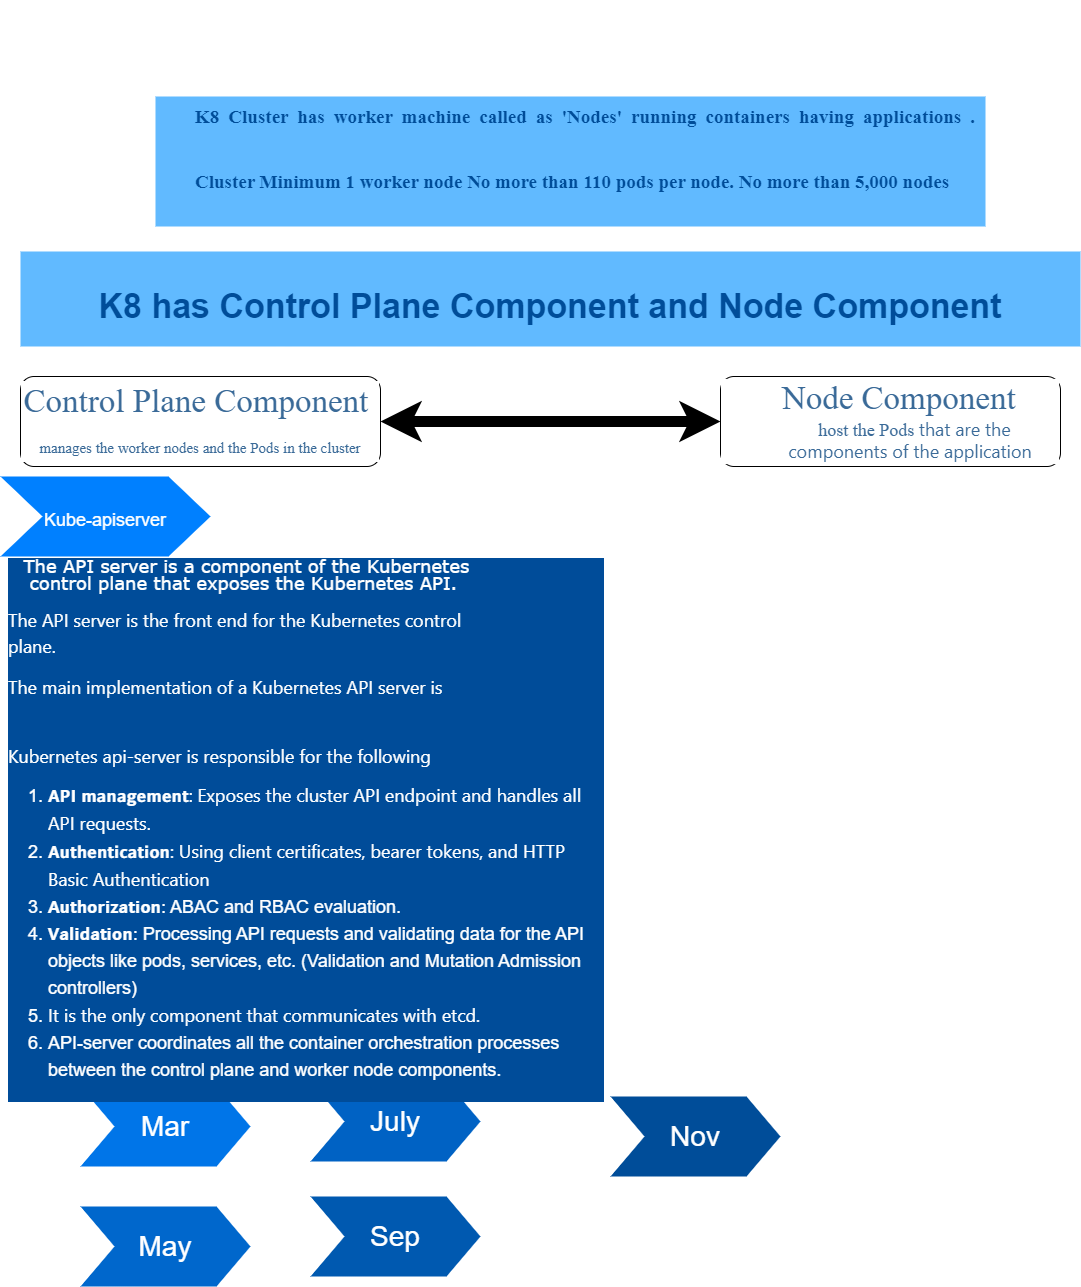

The diagram above was exported from draw.io. Its source (the exported page's mxGraphModel, read from the mxfile embedded in the PNG):
<mxGraphModel dx="1257" dy="3241" grid="1" gridSize="10" guides="1" tooltips="1" connect="1" arrows="1" fold="1" page="1" pageScale="1" pageWidth="1100" pageHeight="850" background="none" math="0" shadow="0">
  <root>
    <mxCell id="0" />
    <mxCell id="1" parent="0" />
    <mxCell id="57fe6abec08f04cb-1" value="&lt;font style=&quot;font-size: 18px;&quot;&gt;Kube-apiserver&lt;/font&gt;" style="shape=step;whiteSpace=wrap;html=1;fontSize=28;fillColor=#0080FF;fontColor=#FFFFFF;strokeColor=none;" parent="1" vertex="1">
      <mxGeometry x="10" y="-1960" width="210" height="80" as="geometry" />
    </mxCell>
    <mxCell id="57fe6abec08f04cb-2" value="Mar" style="shape=step;whiteSpace=wrap;html=1;fontSize=28;fillColor=#0075E8;fontColor=#FFFFFF;strokeColor=none;" parent="1" vertex="1">
      <mxGeometry x="90" y="-1350" width="170" height="80" as="geometry" />
    </mxCell>
    <mxCell id="57fe6abec08f04cb-3" value="May" style="shape=step;whiteSpace=wrap;html=1;fontSize=28;fillColor=#0067CC;fontColor=#FFFFFF;strokeColor=none;" parent="1" vertex="1">
      <mxGeometry x="90" y="-1230" width="170" height="80" as="geometry" />
    </mxCell>
    <mxCell id="57fe6abec08f04cb-4" value="July" style="shape=step;whiteSpace=wrap;html=1;fontSize=28;fillColor=#0062C4;fontColor=#FFFFFF;strokeColor=none;" parent="1" vertex="1">
      <mxGeometry x="320" y="-1355" width="170" height="80" as="geometry" />
    </mxCell>
    <mxCell id="57fe6abec08f04cb-5" value="Sep" style="shape=step;whiteSpace=wrap;html=1;fontSize=28;fillColor=#0059B0;fontColor=#FFFFFF;strokeColor=none;" parent="1" vertex="1">
      <mxGeometry x="320" y="-1240" width="170" height="80" as="geometry" />
    </mxCell>
    <mxCell id="57fe6abec08f04cb-6" value="Nov" style="shape=step;whiteSpace=wrap;html=1;fontSize=28;fillColor=#004D99;fontColor=#FFFFFF;strokeColor=none;" parent="1" vertex="1">
      <mxGeometry x="620" y="-1340" width="170" height="80" as="geometry" />
    </mxCell>
    <mxCell id="57fe6abec08f04cb-7" value="&lt;font style=&quot;font-size: 34px;&quot;&gt;K8 has Control Plane Component and Node Component&lt;/font&gt;" style="text;html=1;strokeColor=none;fillColor=#61BAFF;align=center;verticalAlign=middle;whiteSpace=wrap;fontSize=54;fontStyle=1;fontColor=#004D99;" parent="1" vertex="1">
      <mxGeometry x="30" y="-2185" width="1060" height="95" as="geometry" />
    </mxCell>
    <mxCell id="57fe6abec08f04cb-8" value="&lt;p style=&quot;text-align: center; box-sizing: border-box; margin-top: 0px; margin-bottom: 1rem; max-width: 80%; font-size: 18px; line-height: 90%;&quot;&gt;&lt;font face=&quot;Verdana&quot; style=&quot;font-size: 18px;&quot;&gt;The API server is a component of the Kubernetes control plane&amp;nbsp;that exposes the Kubernetes API.&amp;nbsp;&lt;/font&gt;&lt;/p&gt;&lt;p style=&quot;box-sizing: border-box; margin-top: 0px; margin-bottom: 1rem; max-width: 80%; font-family: &amp;quot;open sans&amp;quot;, -apple-system, BlinkMacSystemFont, &amp;quot;segoe ui&amp;quot;, Roboto, &amp;quot;helvetica neue&amp;quot;, Arial, sans-serif, &amp;quot;apple color emoji&amp;quot;, &amp;quot;segoe ui emoji&amp;quot;, &amp;quot;segoe ui symbol&amp;quot;; font-size: 18px; line-height: 140%;&quot;&gt;The API server is the front end for the Kubernetes control plane.&lt;/p&gt;&lt;p style=&quot;box-sizing: border-box; margin-top: 0px; margin-bottom: 1rem; max-width: 80%; font-family: &amp;quot;open sans&amp;quot;, -apple-system, BlinkMacSystemFont, &amp;quot;segoe ui&amp;quot;, Roboto, &amp;quot;helvetica neue&amp;quot;, Arial, sans-serif, &amp;quot;apple color emoji&amp;quot;, &amp;quot;segoe ui emoji&amp;quot;, &amp;quot;segoe ui symbol&amp;quot;; font-size: 18px; line-height: 140%;&quot;&gt;The main implementation of a Kubernetes API server is&lt;/p&gt;&lt;p style=&quot;box-sizing: border-box; margin-top: 0px; margin-bottom: 1rem; max-width: 80%; font-family: &amp;quot;open sans&amp;quot;, -apple-system, BlinkMacSystemFont, &amp;quot;segoe ui&amp;quot;, Roboto, &amp;quot;helvetica neue&amp;quot;, Arial, sans-serif, &amp;quot;apple color emoji&amp;quot;, &amp;quot;segoe ui emoji&amp;quot;, &amp;quot;segoe ui symbol&amp;quot;; font-size: 18px; line-height: 90%;&quot;&gt;&lt;br style=&quot;font-size: 18px;&quot;&gt;&lt;/p&gt;&lt;p style=&quot;box-sizing: border-box; margin-top: 0px; margin-bottom: 1rem; max-width: 80%; font-family: &amp;quot;open sans&amp;quot;, -apple-system, BlinkMacSystemFont, &amp;quot;segoe ui&amp;quot;, Roboto, &amp;quot;helvetica neue&amp;quot;, Arial, sans-serif, &amp;quot;apple color emoji&amp;quot;, &amp;quot;segoe ui emoji&amp;quot;, &amp;quot;segoe ui symbol&amp;quot;; font-size: 18px; line-height: 90%;&quot;&gt;Kubernetes api-server is responsible for the following&lt;br style=&quot;font-size: 18px;&quot;&gt;&lt;/p&gt;&lt;ol style=&quot;line-height: 150%; font-size: 18px;&quot;&gt;&lt;li style=&quot;font-size: 18px;&quot;&gt;&lt;span style=&quot;font-family: -apple-system, system-ui, BlinkMacSystemFont, &amp;quot;Segoe UI&amp;quot;, Roboto, &amp;quot;Helvetica Neue&amp;quot;, &amp;quot;Fira Sans&amp;quot;, Ubuntu, Oxygen, &amp;quot;Oxygen Sans&amp;quot;, Cantarell, &amp;quot;Droid Sans&amp;quot;, &amp;quot;Apple Color Emoji&amp;quot;, &amp;quot;Segoe UI Emoji&amp;quot;, &amp;quot;Segoe UI Emoji&amp;quot;, &amp;quot;Segoe UI Symbol&amp;quot;, &amp;quot;Lucida Grande&amp;quot;, Helvetica, Arial, sans-serif; font-size: 18px;&quot;&gt;𝗔𝗣𝗜 𝗺𝗮𝗻𝗮𝗴𝗲𝗺𝗲𝗻𝘁: Exposes the cluster API endpoint and handles all API requests.&lt;/span&gt;&lt;/li&gt;&lt;li style=&quot;font-size: 18px;&quot;&gt;&lt;span style=&quot;font-family: -apple-system, system-ui, BlinkMacSystemFont, &amp;quot;Segoe UI&amp;quot;, Roboto, &amp;quot;Helvetica Neue&amp;quot;, &amp;quot;Fira Sans&amp;quot;, Ubuntu, Oxygen, &amp;quot;Oxygen Sans&amp;quot;, Cantarell, &amp;quot;Droid Sans&amp;quot;, &amp;quot;Apple Color Emoji&amp;quot;, &amp;quot;Segoe UI Emoji&amp;quot;, &amp;quot;Segoe UI Emoji&amp;quot;, &amp;quot;Segoe UI Symbol&amp;quot;, &amp;quot;Lucida Grande&amp;quot;, Helvetica, Arial, sans-serif; font-size: 18px;&quot;&gt;𝗔𝘂𝘁𝗵𝗲𝗻𝘁𝗶𝗰𝗮𝘁𝗶𝗼𝗻: Using client certificates, bearer tokens, and HTTP Basic Authentication&lt;/span&gt;&lt;/li&gt;&lt;li style=&quot;font-size: 18px;&quot;&gt;𝗔𝘂𝘁𝗵𝗼𝗿𝗶𝘇𝗮𝘁𝗶𝗼𝗻: ABAC and RBAC evaluation.&lt;/li&gt;&lt;li style=&quot;font-size: 18px;&quot;&gt;𝗩𝗮𝗹𝗶𝗱𝗮𝘁𝗶𝗼𝗻: Processing API requests and validating data for the API objects like pods, services, etc. (Validation and Mutation Admission controllers)&lt;/li&gt;&lt;li style=&quot;font-size: 18px;&quot;&gt;&lt;span style=&quot;font-family: -apple-system, system-ui, BlinkMacSystemFont, &amp;quot;Segoe UI&amp;quot;, Roboto, &amp;quot;Helvetica Neue&amp;quot;, &amp;quot;Fira Sans&amp;quot;, Ubuntu, Oxygen, &amp;quot;Oxygen Sans&amp;quot;, Cantarell, &amp;quot;Droid Sans&amp;quot;, &amp;quot;Apple Color Emoji&amp;quot;, &amp;quot;Segoe UI Emoji&amp;quot;, &amp;quot;Segoe UI Emoji&amp;quot;, &amp;quot;Segoe UI Symbol&amp;quot;, &amp;quot;Lucida Grande&amp;quot;, Helvetica, Arial, sans-serif; font-size: 18px;&quot;&gt;It is the only component that communicates with etcd.&lt;/span&gt;&lt;/li&gt;&lt;li style=&quot;font-size: 18px;&quot;&gt;API-server coordinates all the container orchestration processes between the control plane and worker node components.&lt;/li&gt;&lt;/ol&gt;&lt;p style=&quot;font-size: 18px;&quot;&gt;&lt;/p&gt;" style="text;spacingTop=-1;fillColor=#ffffff;html=1;align=left;fontSize=18;fontFamily=Helvetica;fillColor=none;strokeColor=none;whiteSpace=wrap;spacing=-12;labelBackgroundColor=#004C99;fontColor=#FFFFFF;" parent="1" vertex="1">
      <mxGeometry x="30" y="-1870" width="570" height="120" as="geometry" />
    </mxCell>
    <mxCell id="1lUnujJs8GpNytOpGIaV-1" value="&lt;p style=&quot;line-height: 50%;&quot;&gt;&lt;/p&gt;&lt;blockquote style=&quot;margin: 0 0 0 40px; border: none; padding: 0px;&quot;&gt;&lt;h4 style=&quot;text-align: justify;&quot;&gt;&lt;font face=&quot;Times New Roman&quot; style=&quot;font-size: 19px;&quot;&gt;K8 Cluster has worker machine called as 'Nodes' running containers having applications . Cluster Minimum 1 worker node&amp;nbsp;No more than 110 pods per node. No more than 5,000 nodes&lt;/font&gt;&lt;/h4&gt;&lt;/blockquote&gt;&lt;br&gt;&lt;p&gt;&lt;/p&gt;" style="text;html=1;strokeColor=none;fillColor=#61BAFF;align=center;verticalAlign=middle;whiteSpace=wrap;fontSize=54;fontStyle=1;fontColor=#004D99;spacing=1;spacingRight=10;spacingBottom=-68;spacingTop=2;" parent="1" vertex="1">
      <mxGeometry x="165" y="-2340" width="830" height="130" as="geometry" />
    </mxCell>
    <mxCell id="1lUnujJs8GpNytOpGIaV-2" value="&lt;font style=&quot;font-size: 33px;&quot;&gt;Control Plane Component&amp;nbsp;&lt;/font&gt; &lt;font style=&quot;font-size: 15px;&quot;&gt;manages the worker nodes and the Pods in the cluster&lt;/font&gt;" style="rounded=1;whiteSpace=wrap;html=1;fontFamily=Times New Roman;fontSize=34;fontColor=#3a6a98;labelBackgroundColor=default;" parent="1" vertex="1">
      <mxGeometry x="30" y="-2060" width="360" height="90" as="geometry" />
    </mxCell>
    <mxCell id="OSqZ8QJri6_mCJuIusNw-3" value="&lt;blockquote style=&quot;margin: 0px 0px 0px 40px; border: none; padding: 0px;&quot;&gt;&lt;div style=&quot;&quot;&gt;&lt;font style=&quot;font-size: 33px;&quot;&gt;Node Component&lt;/font&gt;&lt;font style=&quot;font-size: 18px;&quot;&gt;&amp;nbsp; &amp;nbsp; &amp;nbsp; &amp;nbsp;&amp;nbsp;&lt;/font&gt;&lt;font style=&quot;font-size: 18px;&quot;&gt;host the&amp;nbsp;Pods&amp;nbsp;&lt;font color=&quot;#3a6a98&quot; style=&quot;font-size: 18px;&quot;&gt;&lt;span style=&quot;font-family: &amp;quot;open sans&amp;quot;, -apple-system, BlinkMacSystemFont, &amp;quot;segoe ui&amp;quot;, Roboto, &amp;quot;helvetica neue&amp;quot;, Arial, sans-serif, &amp;quot;apple color emoji&amp;quot;, &amp;quot;segoe ui emoji&amp;quot;, &amp;quot;segoe ui symbol&amp;quot;; font-size: 18px;&quot;&gt;that are the components of the application&lt;/span&gt;&lt;/font&gt;&lt;/font&gt;&lt;br style=&quot;font-size: 18px;&quot;&gt;&lt;/div&gt;&lt;/blockquote&gt;" style="rounded=1;whiteSpace=wrap;html=1;fontFamily=Times New Roman;fontSize=18;fontColor=#3a6a98;labelBackgroundColor=default;" vertex="1" parent="1">
      <mxGeometry x="730" y="-2060" width="340" height="90" as="geometry" />
    </mxCell>
    <mxCell id="OSqZ8QJri6_mCJuIusNw-6" value="" style="endArrow=classic;startArrow=classic;html=1;rounded=0;fontFamily=Times New Roman;fontSize=58;fontColor=#080808;entryX=0;entryY=0.5;entryDx=0;entryDy=0;exitX=1;exitY=0.5;exitDx=0;exitDy=0;fontStyle=1;strokeWidth=11;" edge="1" parent="1" source="1lUnujJs8GpNytOpGIaV-2" target="OSqZ8QJri6_mCJuIusNw-3">
      <mxGeometry width="50" height="50" relative="1" as="geometry">
        <mxPoint x="420" y="-2070" as="sourcePoint" />
        <mxPoint x="470" y="-2120" as="targetPoint" />
      </mxGeometry>
    </mxCell>
  </root>
</mxGraphModel>